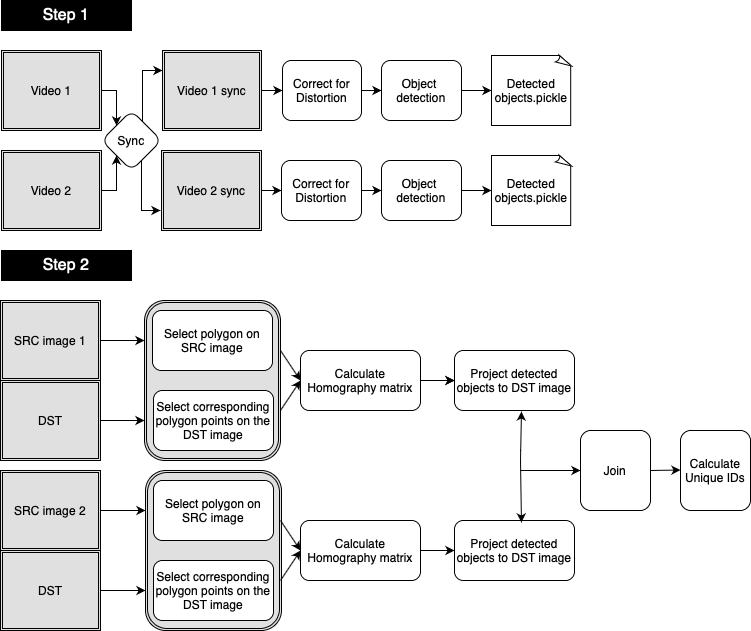

The diagram above was exported from draw.io. Its source (the exported page's mxGraphModel, read from the mxfile embedded in the PNG):
<mxGraphModel dx="1186" dy="770" grid="1" gridSize="10" guides="1" tooltips="1" connect="1" arrows="1" fold="1" page="1" pageScale="1" pageWidth="827" pageHeight="1169" math="0" shadow="0">
  <root>
    <mxCell id="0" />
    <mxCell id="1" parent="0" />
    <mxCell id="5VZkuiz59XtrTBUe8KTF-41" value="" style="shape=ext;double=1;rounded=1;whiteSpace=wrap;html=1;fontColor=#E0E0E0;fillColor=#E0E0E0;" parent="1" vertex="1">
      <mxGeometry x="184" y="940" width="136" height="160" as="geometry" />
    </mxCell>
    <mxCell id="5VZkuiz59XtrTBUe8KTF-40" value="" style="shape=ext;double=1;rounded=1;whiteSpace=wrap;html=1;fontColor=#E0E0E0;fillColor=#E0E0E0;" parent="1" vertex="1">
      <mxGeometry x="183" y="770" width="136" height="160" as="geometry" />
    </mxCell>
    <mxCell id="3uminVRTJREtUMcIFZ5X-1" value="Select polygon on SRC image" style="rounded=1;whiteSpace=wrap;html=1;" parent="1" vertex="1">
      <mxGeometry x="191" y="780" width="120" height="60" as="geometry" />
    </mxCell>
    <mxCell id="3uminVRTJREtUMcIFZ5X-2" value="Select corresponding polygon points on the DST image" style="rounded=1;whiteSpace=wrap;html=1;align=center;" parent="1" vertex="1">
      <mxGeometry x="192" y="860" width="120" height="60" as="geometry" />
    </mxCell>
    <mxCell id="Slwe2b8mLf8Hw1BN957g-1" value="" style="edgeStyle=orthogonalEdgeStyle;rounded=0;orthogonalLoop=1;jettySize=auto;html=1;" edge="1" parent="1" source="3uminVRTJREtUMcIFZ5X-3" target="3uminVRTJREtUMcIFZ5X-4">
      <mxGeometry relative="1" as="geometry" />
    </mxCell>
    <mxCell id="3uminVRTJREtUMcIFZ5X-3" value="Calculate Homography matrix" style="rounded=1;whiteSpace=wrap;html=1;" parent="1" vertex="1">
      <mxGeometry x="339" y="820" width="120" height="60" as="geometry" />
    </mxCell>
    <mxCell id="3uminVRTJREtUMcIFZ5X-4" value="Project detected objects&amp;nbsp;to DST image" style="rounded=1;whiteSpace=wrap;html=1;" parent="1" vertex="1">
      <mxGeometry x="493" y="820" width="120" height="60" as="geometry" />
    </mxCell>
    <mxCell id="3uminVRTJREtUMcIFZ5X-6" value="" style="endArrow=classic;html=1;entryX=0;entryY=0.5;entryDx=0;entryDy=0;" parent="1" target="3uminVRTJREtUMcIFZ5X-3" edge="1">
      <mxGeometry width="50" height="50" relative="1" as="geometry">
        <mxPoint x="319" y="820" as="sourcePoint" />
        <mxPoint x="359" y="760" as="targetPoint" />
      </mxGeometry>
    </mxCell>
    <mxCell id="3uminVRTJREtUMcIFZ5X-9" value="" style="endArrow=classic;html=1;entryX=0;entryY=0.5;entryDx=0;entryDy=0;" parent="1" target="3uminVRTJREtUMcIFZ5X-3" edge="1">
      <mxGeometry width="50" height="50" relative="1" as="geometry">
        <mxPoint x="319" y="880" as="sourcePoint" />
        <mxPoint x="359" y="840" as="targetPoint" />
      </mxGeometry>
    </mxCell>
    <mxCell id="3uminVRTJREtUMcIFZ5X-10" value="" style="endArrow=classic;html=1;entryX=0;entryY=0.5;entryDx=0;entryDy=0;" parent="1" target="3uminVRTJREtUMcIFZ5X-4" edge="1">
      <mxGeometry width="50" height="50" relative="1" as="geometry">
        <mxPoint x="459" y="850" as="sourcePoint" />
        <mxPoint x="509" y="800" as="targetPoint" />
      </mxGeometry>
    </mxCell>
    <mxCell id="5VZkuiz59XtrTBUe8KTF-27" value="Select polygon on SRC image" style="rounded=1;whiteSpace=wrap;html=1;align=center;" parent="1" vertex="1">
      <mxGeometry x="192" y="950" width="120" height="60" as="geometry" />
    </mxCell>
    <mxCell id="5VZkuiz59XtrTBUe8KTF-28" value="Select corresponding polygon points on the DST image" style="rounded=1;whiteSpace=wrap;html=1;" parent="1" vertex="1">
      <mxGeometry x="192" y="1030" width="120" height="60" as="geometry" />
    </mxCell>
    <mxCell id="5VZkuiz59XtrTBUe8KTF-29" value="Calculate Homography matrix" style="rounded=1;whiteSpace=wrap;html=1;" parent="1" vertex="1">
      <mxGeometry x="339" y="990" width="120" height="60" as="geometry" />
    </mxCell>
    <mxCell id="5VZkuiz59XtrTBUe8KTF-30" value="Project detected objects&amp;nbsp;to DST image" style="rounded=1;whiteSpace=wrap;html=1;" parent="1" vertex="1">
      <mxGeometry x="493" y="990" width="120" height="60" as="geometry" />
    </mxCell>
    <mxCell id="5VZkuiz59XtrTBUe8KTF-31" value="" style="endArrow=classic;html=1;entryX=0;entryY=0.5;entryDx=0;entryDy=0;" parent="1" target="5VZkuiz59XtrTBUe8KTF-29" edge="1">
      <mxGeometry width="50" height="50" relative="1" as="geometry">
        <mxPoint x="319" y="990" as="sourcePoint" />
        <mxPoint x="359" y="930" as="targetPoint" />
      </mxGeometry>
    </mxCell>
    <mxCell id="5VZkuiz59XtrTBUe8KTF-32" value="" style="endArrow=classic;html=1;entryX=0;entryY=0.5;entryDx=0;entryDy=0;" parent="1" target="5VZkuiz59XtrTBUe8KTF-29" edge="1">
      <mxGeometry width="50" height="50" relative="1" as="geometry">
        <mxPoint x="319" y="1050" as="sourcePoint" />
        <mxPoint x="359" y="1010" as="targetPoint" />
      </mxGeometry>
    </mxCell>
    <mxCell id="5VZkuiz59XtrTBUe8KTF-33" value="" style="endArrow=classic;html=1;entryX=0;entryY=0.5;entryDx=0;entryDy=0;" parent="1" target="5VZkuiz59XtrTBUe8KTF-30" edge="1">
      <mxGeometry width="50" height="50" relative="1" as="geometry">
        <mxPoint x="459" y="1020" as="sourcePoint" />
        <mxPoint x="509" y="970" as="targetPoint" />
      </mxGeometry>
    </mxCell>
    <mxCell id="Slwe2b8mLf8Hw1BN957g-49" style="edgeStyle=orthogonalEdgeStyle;rounded=0;orthogonalLoop=1;jettySize=auto;html=1;exitX=1;exitY=0.5;exitDx=0;exitDy=0;entryX=0;entryY=0.5;entryDx=0;entryDy=0;" edge="1" parent="1" source="5VZkuiz59XtrTBUe8KTF-34" target="Slwe2b8mLf8Hw1BN957g-46">
      <mxGeometry relative="1" as="geometry" />
    </mxCell>
    <mxCell id="5VZkuiz59XtrTBUe8KTF-34" value="&lt;span style=&quot;color: rgb(0 , 0 , 0)&quot;&gt;Video 1 sync&lt;/span&gt;" style="shape=ext;double=1;rounded=0;whiteSpace=wrap;html=1;fontColor=#E0E0E0;fillColor=#E0E0E0;" parent="1" vertex="1">
      <mxGeometry x="201" y="520" width="99" height="80" as="geometry" />
    </mxCell>
    <mxCell id="5VZkuiz59XtrTBUe8KTF-37" value="&lt;font color=&quot;#000000&quot;&gt;&lt;span&gt;Join&lt;/span&gt;&lt;/font&gt;" style="shape=ext;double=0;rounded=1;whiteSpace=wrap;html=1;fontColor=#E0E0E0;fillColor=#FFFFFF;" parent="1" vertex="1">
      <mxGeometry x="619" y="900" width="70" height="80" as="geometry" />
    </mxCell>
    <mxCell id="5VZkuiz59XtrTBUe8KTF-38" value="&lt;font color=&quot;#000000&quot;&gt;Calculate Unique IDs&lt;/font&gt;" style="shape=ext;double=0;rounded=1;whiteSpace=wrap;html=1;fontColor=#E0E0E0;fillColor=#FFFFFF;" parent="1" vertex="1">
      <mxGeometry x="719" y="900" width="70" height="80" as="geometry" />
    </mxCell>
    <mxCell id="5VZkuiz59XtrTBUe8KTF-39" value="" style="endArrow=classic;html=1;entryX=0;entryY=0.5;entryDx=0;entryDy=0;" parent="1" edge="1">
      <mxGeometry width="50" height="50" relative="1" as="geometry">
        <mxPoint x="689" y="940" as="sourcePoint" />
        <mxPoint x="719" y="939.5" as="targetPoint" />
      </mxGeometry>
    </mxCell>
    <mxCell id="Slwe2b8mLf8Hw1BN957g-26" style="edgeStyle=orthogonalEdgeStyle;rounded=0;orthogonalLoop=1;jettySize=auto;html=1;exitX=1;exitY=0.5;exitDx=0;exitDy=0;entryX=0;entryY=1;entryDx=0;entryDy=0;" edge="1" parent="1" source="5VZkuiz59XtrTBUe8KTF-44" target="Slwe2b8mLf8Hw1BN957g-14">
      <mxGeometry relative="1" as="geometry" />
    </mxCell>
    <mxCell id="5VZkuiz59XtrTBUe8KTF-44" value="&lt;font color=&quot;#000000&quot;&gt;Video 2&lt;/font&gt;" style="shape=ext;double=1;rounded=0;whiteSpace=wrap;html=1;fontColor=#E0E0E0;fillColor=#E0E0E0;" parent="1" vertex="1">
      <mxGeometry x="40" y="620" width="100" height="80" as="geometry" />
    </mxCell>
    <mxCell id="Slwe2b8mLf8Hw1BN957g-18" style="edgeStyle=orthogonalEdgeStyle;rounded=0;orthogonalLoop=1;jettySize=auto;html=1;exitX=1;exitY=0.5;exitDx=0;exitDy=0;entryX=0;entryY=0;entryDx=0;entryDy=0;" edge="1" parent="1" source="5VZkuiz59XtrTBUe8KTF-24" target="Slwe2b8mLf8Hw1BN957g-14">
      <mxGeometry relative="1" as="geometry" />
    </mxCell>
    <mxCell id="5VZkuiz59XtrTBUe8KTF-24" value="&lt;font color=&quot;#000000&quot;&gt;Video 1&lt;/font&gt;" style="shape=ext;double=1;rounded=0;whiteSpace=wrap;html=1;fontColor=#E0E0E0;fillColor=#E0E0E0;" parent="1" vertex="1">
      <mxGeometry x="40" y="520" width="100" height="80" as="geometry" />
    </mxCell>
    <mxCell id="Slwe2b8mLf8Hw1BN957g-50" value="" style="edgeStyle=orthogonalEdgeStyle;rounded=0;orthogonalLoop=1;jettySize=auto;html=1;" edge="1" parent="1" source="Slwe2b8mLf8Hw1BN957g-7" target="Slwe2b8mLf8Hw1BN957g-47">
      <mxGeometry relative="1" as="geometry" />
    </mxCell>
    <mxCell id="Slwe2b8mLf8Hw1BN957g-7" value="&lt;font color=&quot;#000000&quot;&gt;Video 2 sync&lt;/font&gt;" style="shape=ext;double=1;rounded=0;whiteSpace=wrap;html=1;fontColor=#E0E0E0;fillColor=#E0E0E0;" vertex="1" parent="1">
      <mxGeometry x="200" y="620" width="100" height="80" as="geometry" />
    </mxCell>
    <mxCell id="Slwe2b8mLf8Hw1BN957g-35" style="edgeStyle=orthogonalEdgeStyle;rounded=0;orthogonalLoop=1;jettySize=auto;html=1;exitX=1;exitY=1;exitDx=0;exitDy=0;" edge="1" parent="1" source="Slwe2b8mLf8Hw1BN957g-14">
      <mxGeometry relative="1" as="geometry">
        <mxPoint x="199" y="680" as="targetPoint" />
        <Array as="points">
          <mxPoint x="180" y="625" />
          <mxPoint x="180" y="680" />
        </Array>
      </mxGeometry>
    </mxCell>
    <mxCell id="Slwe2b8mLf8Hw1BN957g-45" style="edgeStyle=orthogonalEdgeStyle;rounded=0;orthogonalLoop=1;jettySize=auto;html=1;exitX=1;exitY=0;exitDx=0;exitDy=0;entryX=0;entryY=0.25;entryDx=0;entryDy=0;" edge="1" parent="1" source="Slwe2b8mLf8Hw1BN957g-14" target="5VZkuiz59XtrTBUe8KTF-34">
      <mxGeometry relative="1" as="geometry">
        <Array as="points">
          <mxPoint x="181" y="595" />
          <mxPoint x="181" y="540" />
        </Array>
      </mxGeometry>
    </mxCell>
    <mxCell id="Slwe2b8mLf8Hw1BN957g-14" value="Sync" style="rhombus;whiteSpace=wrap;html=1;rounded=1;shadow=0;strokeColor=#000000;gradientColor=none;fillColor=#FFFFFF;" vertex="1" parent="1">
      <mxGeometry x="140" y="580" width="60" height="60" as="geometry" />
    </mxCell>
    <mxCell id="Slwe2b8mLf8Hw1BN957g-53" value="" style="edgeStyle=orthogonalEdgeStyle;rounded=0;orthogonalLoop=1;jettySize=auto;html=1;" edge="1" parent="1" source="Slwe2b8mLf8Hw1BN957g-46" target="Slwe2b8mLf8Hw1BN957g-51">
      <mxGeometry relative="1" as="geometry" />
    </mxCell>
    <mxCell id="Slwe2b8mLf8Hw1BN957g-46" value="Correct for &lt;br&gt;Distortion" style="rounded=1;whiteSpace=wrap;html=1;" vertex="1" parent="1">
      <mxGeometry x="321" y="530" width="79" height="60" as="geometry" />
    </mxCell>
    <mxCell id="Slwe2b8mLf8Hw1BN957g-54" value="" style="edgeStyle=orthogonalEdgeStyle;rounded=0;orthogonalLoop=1;jettySize=auto;html=1;" edge="1" parent="1" source="Slwe2b8mLf8Hw1BN957g-47" target="Slwe2b8mLf8Hw1BN957g-52">
      <mxGeometry relative="1" as="geometry" />
    </mxCell>
    <mxCell id="Slwe2b8mLf8Hw1BN957g-47" value="Correct for &lt;br&gt;Distortion" style="rounded=1;whiteSpace=wrap;html=1;" vertex="1" parent="1">
      <mxGeometry x="320" y="630" width="80" height="60" as="geometry" />
    </mxCell>
    <mxCell id="Slwe2b8mLf8Hw1BN957g-58" value="" style="edgeStyle=orthogonalEdgeStyle;rounded=0;orthogonalLoop=1;jettySize=auto;html=1;fontColor=#FFFFFF;" edge="1" parent="1" source="Slwe2b8mLf8Hw1BN957g-51" target="Slwe2b8mLf8Hw1BN957g-56">
      <mxGeometry relative="1" as="geometry" />
    </mxCell>
    <mxCell id="Slwe2b8mLf8Hw1BN957g-51" value="Object &lt;br&gt;detection" style="rounded=1;whiteSpace=wrap;html=1;" vertex="1" parent="1">
      <mxGeometry x="420" y="530" width="80" height="60" as="geometry" />
    </mxCell>
    <mxCell id="Slwe2b8mLf8Hw1BN957g-59" value="" style="edgeStyle=orthogonalEdgeStyle;rounded=0;orthogonalLoop=1;jettySize=auto;html=1;fontColor=#FFFFFF;" edge="1" parent="1" source="Slwe2b8mLf8Hw1BN957g-52" target="Slwe2b8mLf8Hw1BN957g-57">
      <mxGeometry relative="1" as="geometry" />
    </mxCell>
    <mxCell id="Slwe2b8mLf8Hw1BN957g-52" value="Object &lt;br&gt;detection" style="rounded=1;whiteSpace=wrap;html=1;" vertex="1" parent="1">
      <mxGeometry x="420" y="630" width="80" height="60" as="geometry" />
    </mxCell>
    <mxCell id="Slwe2b8mLf8Hw1BN957g-55" value="&lt;font style=&quot;font-size: 16px&quot;&gt;Step 1&lt;/font&gt;" style="rounded=0;whiteSpace=wrap;html=1;shadow=0;gradientColor=none;fillColor=#000000;fontColor=#FFFFFF;" vertex="1" parent="1">
      <mxGeometry x="40" y="470" width="130" height="30" as="geometry" />
    </mxCell>
    <mxCell id="Slwe2b8mLf8Hw1BN957g-56" value="&lt;font color=&quot;#000000&quot;&gt;Detected&lt;br&gt;objects.pickle&lt;/font&gt;" style="whiteSpace=wrap;html=1;shape=mxgraph.basic.document;rounded=1;shadow=0;fontColor=#FFFFFF;strokeColor=#000000;gradientColor=none;fillColor=#FFFFFF;" vertex="1" parent="1">
      <mxGeometry x="530" y="525" width="80" height="70" as="geometry" />
    </mxCell>
    <mxCell id="Slwe2b8mLf8Hw1BN957g-57" value="&lt;span style=&quot;color: rgb(0 , 0 , 0)&quot;&gt;Detected&lt;/span&gt;&lt;br style=&quot;color: rgb(0 , 0 , 0)&quot;&gt;&lt;span style=&quot;color: rgb(0 , 0 , 0)&quot;&gt;objects.pickle&lt;/span&gt;" style="whiteSpace=wrap;html=1;shape=mxgraph.basic.document;rounded=1;shadow=0;fontColor=#FFFFFF;strokeColor=#000000;gradientColor=none;fillColor=#FFFFFF;" vertex="1" parent="1">
      <mxGeometry x="530" y="625" width="80" height="70" as="geometry" />
    </mxCell>
    <mxCell id="Slwe2b8mLf8Hw1BN957g-64" value="" style="edgeStyle=orthogonalEdgeStyle;rounded=0;orthogonalLoop=1;jettySize=auto;html=1;fontColor=#FFFFFF;entryX=0;entryY=0.25;entryDx=0;entryDy=0;" edge="1" parent="1" source="Slwe2b8mLf8Hw1BN957g-60" target="5VZkuiz59XtrTBUe8KTF-40">
      <mxGeometry relative="1" as="geometry">
        <mxPoint x="179" y="810" as="targetPoint" />
      </mxGeometry>
    </mxCell>
    <mxCell id="Slwe2b8mLf8Hw1BN957g-60" value="&lt;font color=&quot;#000000&quot;&gt;SRC image 1&lt;/font&gt;" style="shape=ext;double=1;rounded=0;whiteSpace=wrap;html=1;fontColor=#E0E0E0;fillColor=#E0E0E0;" vertex="1" parent="1">
      <mxGeometry x="39" y="770" width="100" height="80" as="geometry" />
    </mxCell>
    <mxCell id="Slwe2b8mLf8Hw1BN957g-65" value="" style="edgeStyle=orthogonalEdgeStyle;rounded=0;orthogonalLoop=1;jettySize=auto;html=1;fontColor=#FFFFFF;entryX=0;entryY=0.75;entryDx=0;entryDy=0;" edge="1" parent="1" source="Slwe2b8mLf8Hw1BN957g-61" target="5VZkuiz59XtrTBUe8KTF-40">
      <mxGeometry relative="1" as="geometry">
        <mxPoint x="179" y="890" as="targetPoint" />
      </mxGeometry>
    </mxCell>
    <mxCell id="Slwe2b8mLf8Hw1BN957g-61" value="&lt;font color=&quot;#000000&quot;&gt;DST&lt;/font&gt;" style="shape=ext;double=1;rounded=0;whiteSpace=wrap;html=1;fontColor=#E0E0E0;fillColor=#E0E0E0;" vertex="1" parent="1">
      <mxGeometry x="39" y="850" width="100" height="80" as="geometry" />
    </mxCell>
    <mxCell id="Slwe2b8mLf8Hw1BN957g-67" value="" style="edgeStyle=orthogonalEdgeStyle;rounded=0;orthogonalLoop=1;jettySize=auto;html=1;fontColor=#FFFFFF;entryX=0;entryY=0.75;entryDx=0;entryDy=0;" edge="1" parent="1" source="Slwe2b8mLf8Hw1BN957g-62" target="5VZkuiz59XtrTBUe8KTF-41">
      <mxGeometry relative="1" as="geometry">
        <mxPoint x="179" y="1060" as="targetPoint" />
      </mxGeometry>
    </mxCell>
    <mxCell id="Slwe2b8mLf8Hw1BN957g-62" value="&lt;font color=&quot;#000000&quot;&gt;DST&lt;/font&gt;" style="shape=ext;double=1;rounded=0;whiteSpace=wrap;html=1;fontColor=#E0E0E0;fillColor=#E0E0E0;" vertex="1" parent="1">
      <mxGeometry x="39" y="1020" width="100" height="80" as="geometry" />
    </mxCell>
    <mxCell id="Slwe2b8mLf8Hw1BN957g-66" value="" style="edgeStyle=orthogonalEdgeStyle;rounded=0;orthogonalLoop=1;jettySize=auto;html=1;fontColor=#FFFFFF;entryX=0;entryY=0.25;entryDx=0;entryDy=0;" edge="1" parent="1" source="Slwe2b8mLf8Hw1BN957g-63" target="5VZkuiz59XtrTBUe8KTF-41">
      <mxGeometry relative="1" as="geometry">
        <mxPoint x="179" y="980" as="targetPoint" />
      </mxGeometry>
    </mxCell>
    <mxCell id="Slwe2b8mLf8Hw1BN957g-63" value="&lt;font color=&quot;#000000&quot;&gt;SRC image 2&lt;/font&gt;" style="shape=ext;double=1;rounded=0;whiteSpace=wrap;html=1;fontColor=#E0E0E0;fillColor=#E0E0E0;" vertex="1" parent="1">
      <mxGeometry x="39" y="940" width="100" height="80" as="geometry" />
    </mxCell>
    <mxCell id="Slwe2b8mLf8Hw1BN957g-68" value="" style="endArrow=classic;startArrow=classic;html=1;fontColor=#FFFFFF;exitX=0.558;exitY=0.033;exitDx=0;exitDy=0;exitPerimeter=0;entryX=0.558;entryY=1.017;entryDx=0;entryDy=0;entryPerimeter=0;" edge="1" parent="1" source="5VZkuiz59XtrTBUe8KTF-30" target="3uminVRTJREtUMcIFZ5X-4">
      <mxGeometry width="50" height="50" relative="1" as="geometry">
        <mxPoint x="389" y="810" as="sourcePoint" />
        <mxPoint x="439" y="760" as="targetPoint" />
        <Array as="points">
          <mxPoint x="559" y="930" />
        </Array>
      </mxGeometry>
    </mxCell>
    <mxCell id="Slwe2b8mLf8Hw1BN957g-69" value="" style="endArrow=classic;html=1;fontColor=#FFFFFF;entryX=0;entryY=0.5;entryDx=0;entryDy=0;" edge="1" parent="1" target="5VZkuiz59XtrTBUe8KTF-37">
      <mxGeometry width="50" height="50" relative="1" as="geometry">
        <mxPoint x="559" y="940" as="sourcePoint" />
        <mxPoint x="609" y="890" as="targetPoint" />
      </mxGeometry>
    </mxCell>
    <mxCell id="Slwe2b8mLf8Hw1BN957g-70" value="&lt;font style=&quot;font-size: 16px&quot;&gt;Step 2&lt;/font&gt;" style="rounded=0;whiteSpace=wrap;html=1;shadow=0;gradientColor=none;fillColor=#000000;fontColor=#FFFFFF;" vertex="1" parent="1">
      <mxGeometry x="40" y="720" width="130" height="30" as="geometry" />
    </mxCell>
  </root>
</mxGraphModel>